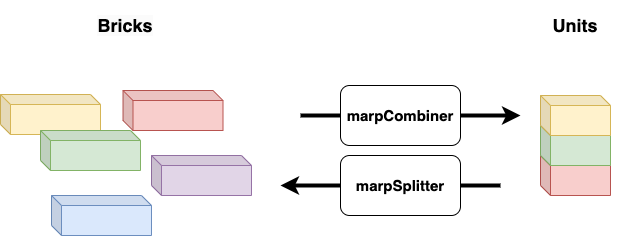

The diagram above was exported from draw.io. Its source (the exported page's mxGraphModel, read from the mxfile embedded in the PNG):
<mxGraphModel dx="1398" dy="215" grid="1" gridSize="10" guides="1" tooltips="1" connect="1" arrows="1" fold="1" page="1" pageScale="1" pageWidth="1600" pageHeight="900" background="#ffffff" math="0" shadow="0">
  <root>
    <mxCell id="0" />
    <mxCell id="1" parent="0" />
    <mxCell id="140" value="" style="shape=cube;whiteSpace=wrap;html=1;boundedLbl=1;backgroundOutline=1;darkOpacity=0.05;darkOpacity2=0.1;size=10;fillColor=#fff2cc;strokeColor=#d6b656;" parent="1" vertex="1">
      <mxGeometry x="170" y="1059" width="100" height="40" as="geometry" />
    </mxCell>
    <mxCell id="141" value="" style="shape=cube;whiteSpace=wrap;html=1;boundedLbl=1;backgroundOutline=1;darkOpacity=0.05;darkOpacity2=0.1;size=10;fillColor=#d5e8d4;strokeColor=#82b366;" parent="1" vertex="1">
      <mxGeometry x="210" y="1095" width="100" height="40" as="geometry" />
    </mxCell>
    <mxCell id="159" value="" style="shape=cube;whiteSpace=wrap;html=1;boundedLbl=1;backgroundOutline=1;darkOpacity=0.05;darkOpacity2=0.1;size=10;fillColor=#f8cecc;strokeColor=#b85450;" parent="1" vertex="1">
      <mxGeometry x="292.5" y="1055" width="100" height="40" as="geometry" />
    </mxCell>
    <mxCell id="215" value="" style="shape=cube;whiteSpace=wrap;html=1;boundedLbl=1;backgroundOutline=1;darkOpacity=0.05;darkOpacity2=0.1;size=10;fillColor=#dae8fc;strokeColor=#6c8ebf;" parent="1" vertex="1">
      <mxGeometry x="221" y="1160" width="100" height="40" as="geometry" />
    </mxCell>
    <mxCell id="218" value="" style="shape=cube;whiteSpace=wrap;html=1;boundedLbl=1;backgroundOutline=1;darkOpacity=0.05;darkOpacity2=0.1;size=10;fillColor=#e1d5e7;strokeColor=#9673a6;" parent="1" vertex="1">
      <mxGeometry x="321" y="1120" width="100" height="40" as="geometry" />
    </mxCell>
    <mxCell id="143" value="" style="shape=cube;whiteSpace=wrap;html=1;boundedLbl=1;backgroundOutline=1;darkOpacity=0.05;darkOpacity2=0.1;size=10;fillColor=#f8cecc;strokeColor=#b85450;" parent="1" vertex="1">
      <mxGeometry x="710" y="1120" width="70" height="40" as="geometry" />
    </mxCell>
    <mxCell id="144" value="" style="shape=cube;whiteSpace=wrap;html=1;boundedLbl=1;backgroundOutline=1;darkOpacity=0.05;darkOpacity2=0.1;size=10;fillColor=#d5e8d4;strokeColor=#82b366;" parent="1" vertex="1">
      <mxGeometry x="710" y="1090" width="70" height="40" as="geometry" />
    </mxCell>
    <mxCell id="145" value="" style="shape=cube;whiteSpace=wrap;html=1;boundedLbl=1;backgroundOutline=1;darkOpacity=0.05;darkOpacity2=0.1;size=10;fillColor=#fff2cc;strokeColor=#d6b656;" parent="1" vertex="1">
      <mxGeometry x="710" y="1060" width="70" height="40" as="geometry" />
    </mxCell>
    <mxCell id="442" value="&lt;meta charset=&quot;utf-8&quot;&gt;&lt;span style=&quot;color: rgb(0, 0, 0); font-family: Helvetica; font-size: 18px; font-style: normal; font-variant-ligatures: normal; font-variant-caps: normal; font-weight: 700; letter-spacing: normal; orphans: 2; text-indent: 0px; text-transform: none; widows: 2; word-spacing: 0px; -webkit-text-stroke-width: 0px; background-color: rgb(251, 251, 251); text-decoration-thickness: initial; text-decoration-style: initial; text-decoration-color: initial; float: none; display: inline !important;&quot;&gt;Bricks&lt;/span&gt;" style="text;whiteSpace=wrap;html=1;verticalAlign=middle;align=center;" parent="1" vertex="1">
      <mxGeometry x="250" y="965" width="90" height="50" as="geometry" />
    </mxCell>
    <mxCell id="443" value="&lt;span style=&quot;font-size: 18px;&quot;&gt;&lt;b&gt;Units&lt;/b&gt;&lt;/span&gt;" style="text;whiteSpace=wrap;html=1;verticalAlign=middle;align=center;" parent="1" vertex="1">
      <mxGeometry x="700" y="965" width="90" height="50" as="geometry" />
    </mxCell>
    <mxCell id="474" value="" style="group;flipH=1;fontSize=12;" parent="1" vertex="1" connectable="0">
      <mxGeometry x="470" y="1050" width="220" height="60" as="geometry" />
    </mxCell>
    <mxCell id="476" value="" style="endArrow=classic;html=1;exitX=0;exitY=0.5;exitDx=0;exitDy=0;strokeWidth=4;" parent="474" source="475" edge="1">
      <mxGeometry width="50" height="50" relative="1" as="geometry">
        <mxPoint x="180" y="10" as="sourcePoint" />
        <mxPoint x="220" y="30" as="targetPoint" />
      </mxGeometry>
    </mxCell>
    <mxCell id="477" value="" style="endArrow=none;html=1;strokeWidth=4;exitX=1;exitY=0.5;exitDx=0;exitDy=0;" parent="474" source="475" edge="1">
      <mxGeometry width="50" height="50" relative="1" as="geometry">
        <mxPoint x="-280" y="-180" as="sourcePoint" />
        <mxPoint y="30" as="targetPoint" />
      </mxGeometry>
    </mxCell>
    <mxCell id="475" value="&lt;span style=&quot;font-weight: 700;&quot;&gt;&lt;font style=&quot;font-size: 15px;&quot;&gt;marpCombiner&lt;/font&gt;&lt;/span&gt;" style="rounded=1;whiteSpace=wrap;html=1;" parent="474" vertex="1">
      <mxGeometry x="40" width="120" height="60" as="geometry" />
    </mxCell>
    <mxCell id="478" value="" style="group;fontSize=12;" parent="1" vertex="1" connectable="0">
      <mxGeometry x="450" y="1120" width="220" height="60" as="geometry" />
    </mxCell>
    <mxCell id="479" value="&lt;span style=&quot;font-weight: 700;&quot;&gt;&lt;font style=&quot;font-size: 15px;&quot;&gt;marpSplitter&lt;/font&gt;&lt;/span&gt;" style="rounded=1;whiteSpace=wrap;html=1;" parent="478" vertex="1">
      <mxGeometry x="60" width="120" height="60" as="geometry" />
    </mxCell>
    <mxCell id="480" value="" style="endArrow=classic;html=1;exitX=0;exitY=0.5;exitDx=0;exitDy=0;strokeWidth=4;" parent="478" source="479" edge="1">
      <mxGeometry width="50" height="50" relative="1" as="geometry">
        <mxPoint x="40" y="10" as="sourcePoint" />
        <mxPoint y="30" as="targetPoint" />
      </mxGeometry>
    </mxCell>
    <mxCell id="481" value="" style="endArrow=none;html=1;strokeWidth=4;exitX=1;exitY=0.5;exitDx=0;exitDy=0;" parent="478" source="479" edge="1">
      <mxGeometry width="50" height="50" relative="1" as="geometry">
        <mxPoint x="500" y="-180" as="sourcePoint" />
        <mxPoint x="220" y="30" as="targetPoint" />
      </mxGeometry>
    </mxCell>
  </root>
</mxGraphModel>